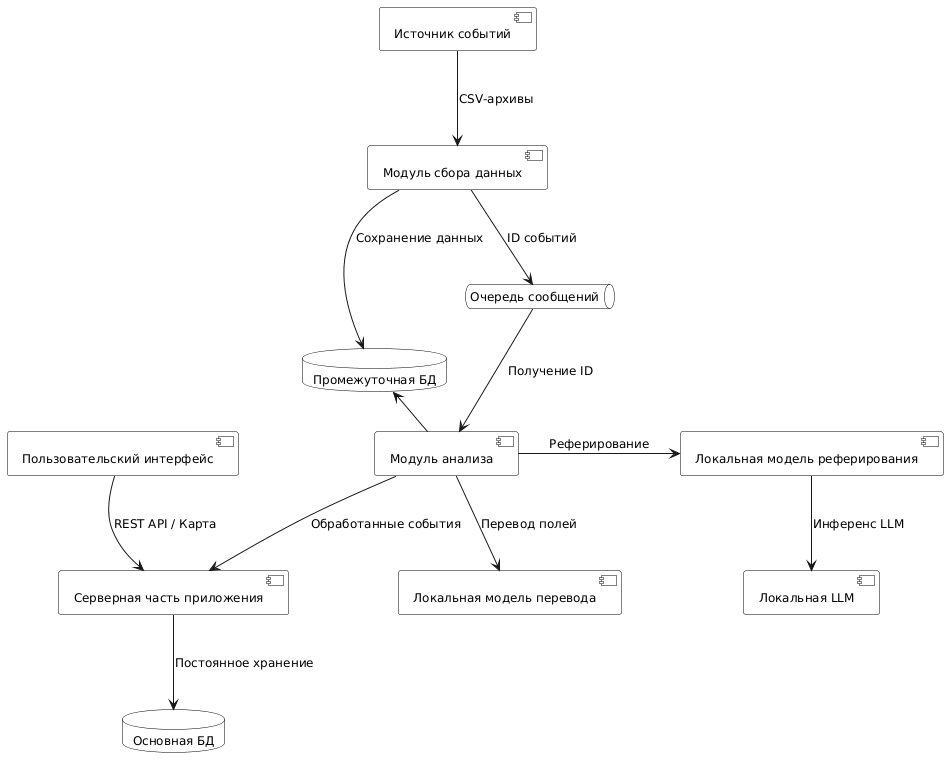

The diagram above was rendered by PlantUML. Its source (embedded in the PNG):
@startuml components_diagramm
top to bottom direction
skinparam defaultTextAlignment center
skinparam componentStyle uml2

' Настройки для экономной печати
skinparam monochrome true
skinparam shadowing false
skinparam defaultFontName "Verdana"
skinparam defaultFontSize 12

' Принудительный белый фон для всех типов элементов на этой диаграмме
skinparam ComponentBackgroundColor white
skinparam DatabaseBackgroundColor white
skinparam QueueBackgroundColor white

skinparam ComponentBorderColor black
skinparam DatabaseBorderColor black
skinparam QueueBorderColor black

' Увеличиваем расстояния, чтобы разгрузить перекрестные связи
skinparam nodesep 60
skinparam ranksep 80

' Источники и сбор (Верхний уровень)
[Источник событий] as GDELT
[Модуль сбора данных] as Fetcher
database "Промежуточная БД" as SDB

' Очередь и логика (Средний уровень)
queue "Очередь сообщений" as RMQ
[Модуль анализа] as Analyzer
[Локальная LLM] as Ollama
[Локальная модель перевода] as Translator
[Локальная модель реферирования] as Summarizer

' Хранение и UI (Нижний уровень)
[Серверная часть приложения] as Core
database "Основная БД" as CDB
[Пользовательский интерфейс] as Web

' --- СВЯЗИ ---

' 1. Сбор данных
GDELT --> Fetcher : CSV-архивы
Fetcher --> SDB : Сохранение данных
Fetcher --> RMQ : ID событий

' 2. Анализ данных
RMQ --> Analyzer : Получение ID
Analyzer -left-> SDB : Чтение данных
Analyzer --> Translator : Перевод полей
Analyzer -right-> Summarizer : Реферирование
Summarizer --> Ollama : Инференс LLM
Analyzer --> Core : Обработанные события

' 3. Хранение и отображение
Core --> CDB : Постоянное хранение
Web --> Core : REST API / Карта

@enduml